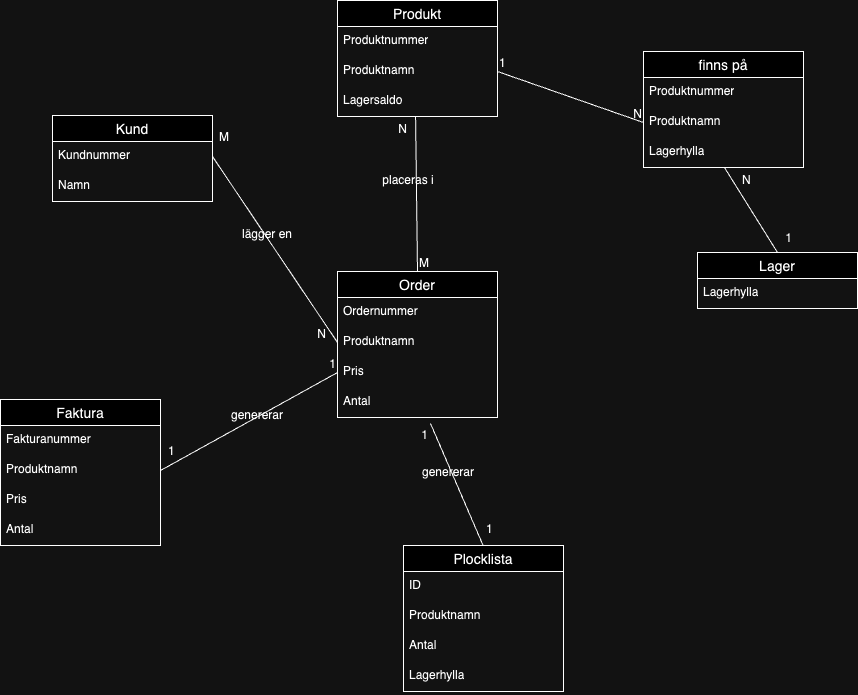

The diagram above was exported from draw.io. Its source (the exported page's mxGraphModel, read from the mxfile embedded in the PNG):
<mxGraphModel dx="1882" dy="1950" grid="0" gridSize="10" guides="1" tooltips="1" connect="1" arrows="1" fold="1" page="0" pageScale="1" pageWidth="827" pageHeight="1169" math="0" shadow="0">
  <root>
    <mxCell id="0" />
    <mxCell id="1" parent="0" />
    <mxCell id="xfIZ-x1gNrAeeyBKL0Qj-1" value="Kund" style="swimlane;fontStyle=0;childLayout=stackLayout;horizontal=1;startSize=26;horizontalStack=0;resizeParent=1;resizeParentMax=0;resizeLast=0;collapsible=1;marginBottom=0;align=center;fontSize=14;" vertex="1" parent="1">
      <mxGeometry x="-212" y="-787" width="160" height="86" as="geometry" />
    </mxCell>
    <mxCell id="xfIZ-x1gNrAeeyBKL0Qj-2" value="Kundnummer" style="text;strokeColor=none;fillColor=none;spacingLeft=4;spacingRight=4;overflow=hidden;rotatable=0;points=[[0,0.5],[1,0.5]];portConstraint=eastwest;fontSize=12;whiteSpace=wrap;html=1;" vertex="1" parent="xfIZ-x1gNrAeeyBKL0Qj-1">
      <mxGeometry y="26" width="160" height="30" as="geometry" />
    </mxCell>
    <mxCell id="xfIZ-x1gNrAeeyBKL0Qj-3" value="Namn" style="text;strokeColor=none;fillColor=none;spacingLeft=4;spacingRight=4;overflow=hidden;rotatable=0;points=[[0,0.5],[1,0.5]];portConstraint=eastwest;fontSize=12;whiteSpace=wrap;html=1;" vertex="1" parent="xfIZ-x1gNrAeeyBKL0Qj-1">
      <mxGeometry y="56" width="160" height="30" as="geometry" />
    </mxCell>
    <mxCell id="tl05Y9bP3omeDumRsBBY-1" value="Order" style="swimlane;fontStyle=0;childLayout=stackLayout;horizontal=1;startSize=26;horizontalStack=0;resizeParent=1;resizeParentMax=0;resizeLast=0;collapsible=1;marginBottom=0;align=center;fontSize=14;" vertex="1" parent="1">
      <mxGeometry x="73" y="-631" width="160" height="146" as="geometry" />
    </mxCell>
    <mxCell id="tl05Y9bP3omeDumRsBBY-2" value="Ordernummer" style="text;strokeColor=none;fillColor=none;spacingLeft=4;spacingRight=4;overflow=hidden;rotatable=0;points=[[0,0.5],[1,0.5]];portConstraint=eastwest;fontSize=12;whiteSpace=wrap;html=1;" vertex="1" parent="tl05Y9bP3omeDumRsBBY-1">
      <mxGeometry y="26" width="160" height="30" as="geometry" />
    </mxCell>
    <mxCell id="tl05Y9bP3omeDumRsBBY-3" value="Produktnamn" style="text;strokeColor=none;fillColor=none;spacingLeft=4;spacingRight=4;overflow=hidden;rotatable=0;points=[[0,0.5],[1,0.5]];portConstraint=eastwest;fontSize=12;whiteSpace=wrap;html=1;" vertex="1" parent="tl05Y9bP3omeDumRsBBY-1">
      <mxGeometry y="56" width="160" height="30" as="geometry" />
    </mxCell>
    <mxCell id="tl05Y9bP3omeDumRsBBY-5" value="Pris" style="text;strokeColor=none;fillColor=none;spacingLeft=4;spacingRight=4;overflow=hidden;rotatable=0;points=[[0,0.5],[1,0.5]];portConstraint=eastwest;fontSize=12;whiteSpace=wrap;html=1;" vertex="1" parent="tl05Y9bP3omeDumRsBBY-1">
      <mxGeometry y="86" width="160" height="30" as="geometry" />
    </mxCell>
    <mxCell id="tl05Y9bP3omeDumRsBBY-4" value="Antal" style="text;strokeColor=none;fillColor=none;spacingLeft=4;spacingRight=4;overflow=hidden;rotatable=0;points=[[0,0.5],[1,0.5]];portConstraint=eastwest;fontSize=12;whiteSpace=wrap;html=1;" vertex="1" parent="tl05Y9bP3omeDumRsBBY-1">
      <mxGeometry y="116" width="160" height="30" as="geometry" />
    </mxCell>
    <mxCell id="kCNTCCNByARqLr6A5W0W-8" value="" style="endArrow=none;html=1;rounded=0;fontSize=12;startSize=8;endSize=8;exitX=0.506;exitY=0.021;exitDx=0;exitDy=0;exitPerimeter=0;" edge="1" parent="tl05Y9bP3omeDumRsBBY-1" source="xYhYXm1ejloCWx1gWYeC-1">
      <mxGeometry relative="1" as="geometry">
        <mxPoint x="152.08" y="280" as="sourcePoint" />
        <mxPoint x="93.00307692307692" y="152" as="targetPoint" />
      </mxGeometry>
    </mxCell>
    <mxCell id="kCNTCCNByARqLr6A5W0W-9" value="1" style="resizable=0;html=1;whiteSpace=wrap;align=left;verticalAlign=bottom;" connectable="0" vertex="1" parent="kCNTCCNByARqLr6A5W0W-8">
      <mxGeometry x="-1" relative="1" as="geometry">
        <mxPoint y="-11" as="offset" />
      </mxGeometry>
    </mxCell>
    <mxCell id="kCNTCCNByARqLr6A5W0W-10" value="1" style="resizable=0;html=1;whiteSpace=wrap;align=right;verticalAlign=bottom;" connectable="0" vertex="1" parent="kCNTCCNByARqLr6A5W0W-8">
      <mxGeometry x="1" relative="1" as="geometry">
        <mxPoint x="-1" y="20" as="offset" />
      </mxGeometry>
    </mxCell>
    <mxCell id="b84DSQXFO5gB30VOpuD4-1" value="Lager" style="swimlane;fontStyle=0;childLayout=stackLayout;horizontal=1;startSize=26;horizontalStack=0;resizeParent=1;resizeParentMax=0;resizeLast=0;collapsible=1;marginBottom=0;align=center;fontSize=14;" vertex="1" parent="1">
      <mxGeometry x="433" y="-650" width="160" height="56" as="geometry" />
    </mxCell>
    <mxCell id="b84DSQXFO5gB30VOpuD4-2" value="Lagerhylla" style="text;strokeColor=none;fillColor=none;spacingLeft=4;spacingRight=4;overflow=hidden;rotatable=0;points=[[0,0.5],[1,0.5]];portConstraint=eastwest;fontSize=12;whiteSpace=wrap;html=1;" vertex="1" parent="b84DSQXFO5gB30VOpuD4-1">
      <mxGeometry y="26" width="160" height="30" as="geometry" />
    </mxCell>
    <mxCell id="pNyPPMLcMtFSX_ZBn7O7-1" value="Faktura" style="swimlane;fontStyle=0;childLayout=stackLayout;horizontal=1;startSize=26;horizontalStack=0;resizeParent=1;resizeParentMax=0;resizeLast=0;collapsible=1;marginBottom=0;align=center;fontSize=14;" vertex="1" parent="1">
      <mxGeometry x="-264" y="-503" width="160" height="146" as="geometry" />
    </mxCell>
    <mxCell id="pNyPPMLcMtFSX_ZBn7O7-2" value="Fakturanummer" style="text;strokeColor=none;fillColor=none;spacingLeft=4;spacingRight=4;overflow=hidden;rotatable=0;points=[[0,0.5],[1,0.5]];portConstraint=eastwest;fontSize=12;whiteSpace=wrap;html=1;" vertex="1" parent="pNyPPMLcMtFSX_ZBn7O7-1">
      <mxGeometry y="26" width="160" height="30" as="geometry" />
    </mxCell>
    <mxCell id="pNyPPMLcMtFSX_ZBn7O7-3" value="Produktnamn" style="text;strokeColor=none;fillColor=none;spacingLeft=4;spacingRight=4;overflow=hidden;rotatable=0;points=[[0,0.5],[1,0.5]];portConstraint=eastwest;fontSize=12;whiteSpace=wrap;html=1;" vertex="1" parent="pNyPPMLcMtFSX_ZBn7O7-1">
      <mxGeometry y="56" width="160" height="30" as="geometry" />
    </mxCell>
    <mxCell id="pNyPPMLcMtFSX_ZBn7O7-4" value="Pris" style="text;strokeColor=none;fillColor=none;spacingLeft=4;spacingRight=4;overflow=hidden;rotatable=0;points=[[0,0.5],[1,0.5]];portConstraint=eastwest;fontSize=12;whiteSpace=wrap;html=1;" vertex="1" parent="pNyPPMLcMtFSX_ZBn7O7-1">
      <mxGeometry y="86" width="160" height="30" as="geometry" />
    </mxCell>
    <mxCell id="pNyPPMLcMtFSX_ZBn7O7-5" value="Antal" style="text;strokeColor=none;fillColor=none;spacingLeft=4;spacingRight=4;overflow=hidden;rotatable=0;points=[[0,0.5],[1,0.5]];portConstraint=eastwest;fontSize=12;whiteSpace=wrap;html=1;" vertex="1" parent="pNyPPMLcMtFSX_ZBn7O7-1">
      <mxGeometry y="116" width="160" height="30" as="geometry" />
    </mxCell>
    <mxCell id="AFPp9Son9-W_VRCR0vhW-1" value="Produkt" style="swimlane;fontStyle=0;childLayout=stackLayout;horizontal=1;startSize=26;horizontalStack=0;resizeParent=1;resizeParentMax=0;resizeLast=0;collapsible=1;marginBottom=0;align=center;fontSize=14;" vertex="1" parent="1">
      <mxGeometry x="73" y="-902" width="160" height="116" as="geometry" />
    </mxCell>
    <mxCell id="AFPp9Son9-W_VRCR0vhW-2" value="Produktnummer" style="text;strokeColor=none;fillColor=none;spacingLeft=4;spacingRight=4;overflow=hidden;rotatable=0;points=[[0,0.5],[1,0.5]];portConstraint=eastwest;fontSize=12;whiteSpace=wrap;html=1;" vertex="1" parent="AFPp9Son9-W_VRCR0vhW-1">
      <mxGeometry y="26" width="160" height="30" as="geometry" />
    </mxCell>
    <mxCell id="AFPp9Son9-W_VRCR0vhW-3" value="Produktnamn" style="text;strokeColor=none;fillColor=none;spacingLeft=4;spacingRight=4;overflow=hidden;rotatable=0;points=[[0,0.5],[1,0.5]];portConstraint=eastwest;fontSize=12;whiteSpace=wrap;html=1;" vertex="1" parent="AFPp9Son9-W_VRCR0vhW-1">
      <mxGeometry y="56" width="160" height="30" as="geometry" />
    </mxCell>
    <mxCell id="AFPp9Son9-W_VRCR0vhW-4" value="Lagersaldo" style="text;strokeColor=none;fillColor=none;spacingLeft=4;spacingRight=4;overflow=hidden;rotatable=0;points=[[0,0.5],[1,0.5]];portConstraint=eastwest;fontSize=12;whiteSpace=wrap;html=1;" vertex="1" parent="AFPp9Son9-W_VRCR0vhW-1">
      <mxGeometry y="86" width="160" height="30" as="geometry" />
    </mxCell>
    <mxCell id="JdWxcyfVQMF76Af2rz22-1" value="finns på" style="swimlane;fontStyle=0;childLayout=stackLayout;horizontal=1;startSize=26;horizontalStack=0;resizeParent=1;resizeParentMax=0;resizeLast=0;collapsible=1;marginBottom=0;align=center;fontSize=14;" vertex="1" parent="1">
      <mxGeometry x="379" y="-851" width="160" height="116" as="geometry" />
    </mxCell>
    <mxCell id="JdWxcyfVQMF76Af2rz22-2" value="Produktnummer" style="text;strokeColor=none;fillColor=none;spacingLeft=4;spacingRight=4;overflow=hidden;rotatable=0;points=[[0,0.5],[1,0.5]];portConstraint=eastwest;fontSize=12;whiteSpace=wrap;html=1;" vertex="1" parent="JdWxcyfVQMF76Af2rz22-1">
      <mxGeometry y="26" width="160" height="30" as="geometry" />
    </mxCell>
    <mxCell id="JdWxcyfVQMF76Af2rz22-3" value="Produktnamn" style="text;strokeColor=none;fillColor=none;spacingLeft=4;spacingRight=4;overflow=hidden;rotatable=0;points=[[0,0.5],[1,0.5]];portConstraint=eastwest;fontSize=12;whiteSpace=wrap;html=1;" vertex="1" parent="JdWxcyfVQMF76Af2rz22-1">
      <mxGeometry y="56" width="160" height="30" as="geometry" />
    </mxCell>
    <mxCell id="JdWxcyfVQMF76Af2rz22-4" value="Lagerhylla" style="text;strokeColor=none;fillColor=none;spacingLeft=4;spacingRight=4;overflow=hidden;rotatable=0;points=[[0,0.5],[1,0.5]];portConstraint=eastwest;fontSize=12;whiteSpace=wrap;html=1;" vertex="1" parent="JdWxcyfVQMF76Af2rz22-1">
      <mxGeometry y="86" width="160" height="30" as="geometry" />
    </mxCell>
    <mxCell id="xYhYXm1ejloCWx1gWYeC-1" value="Plocklista" style="swimlane;fontStyle=0;childLayout=stackLayout;horizontal=1;startSize=26;horizontalStack=0;resizeParent=1;resizeParentMax=0;resizeLast=0;collapsible=1;marginBottom=0;align=center;fontSize=14;" vertex="1" parent="1">
      <mxGeometry x="139" y="-357" width="160" height="146" as="geometry" />
    </mxCell>
    <mxCell id="xYhYXm1ejloCWx1gWYeC-2" value="ID" style="text;strokeColor=none;fillColor=none;spacingLeft=4;spacingRight=4;overflow=hidden;rotatable=0;points=[[0,0.5],[1,0.5]];portConstraint=eastwest;fontSize=12;whiteSpace=wrap;html=1;" vertex="1" parent="xYhYXm1ejloCWx1gWYeC-1">
      <mxGeometry y="26" width="160" height="30" as="geometry" />
    </mxCell>
    <mxCell id="xYhYXm1ejloCWx1gWYeC-3" value="Produktnamn" style="text;strokeColor=none;fillColor=none;spacingLeft=4;spacingRight=4;overflow=hidden;rotatable=0;points=[[0,0.5],[1,0.5]];portConstraint=eastwest;fontSize=12;whiteSpace=wrap;html=1;" vertex="1" parent="xYhYXm1ejloCWx1gWYeC-1">
      <mxGeometry y="56" width="160" height="30" as="geometry" />
    </mxCell>
    <mxCell id="xYhYXm1ejloCWx1gWYeC-4" value="Antal" style="text;strokeColor=none;fillColor=none;spacingLeft=4;spacingRight=4;overflow=hidden;rotatable=0;points=[[0,0.5],[1,0.5]];portConstraint=eastwest;fontSize=12;whiteSpace=wrap;html=1;" vertex="1" parent="xYhYXm1ejloCWx1gWYeC-1">
      <mxGeometry y="86" width="160" height="30" as="geometry" />
    </mxCell>
    <mxCell id="xYhYXm1ejloCWx1gWYeC-5" value="Lagerhylla" style="text;strokeColor=none;fillColor=none;spacingLeft=4;spacingRight=4;overflow=hidden;rotatable=0;points=[[0,0.5],[1,0.5]];portConstraint=eastwest;fontSize=12;whiteSpace=wrap;html=1;" vertex="1" parent="xYhYXm1ejloCWx1gWYeC-1">
      <mxGeometry y="116" width="160" height="30" as="geometry" />
    </mxCell>
    <mxCell id="70OnQoxYh31aOZ_kcNeV-1" value="" style="endArrow=none;html=1;rounded=0;fontSize=12;startSize=8;endSize=8;exitX=1;exitY=0.5;exitDx=0;exitDy=0;entryX=0;entryY=0.5;entryDx=0;entryDy=0;" edge="1" parent="1" source="AFPp9Son9-W_VRCR0vhW-3" target="JdWxcyfVQMF76Af2rz22-3">
      <mxGeometry relative="1" as="geometry">
        <mxPoint x="200" y="-712" as="sourcePoint" />
        <mxPoint x="360" y="-712" as="targetPoint" />
      </mxGeometry>
    </mxCell>
    <mxCell id="70OnQoxYh31aOZ_kcNeV-2" value="1" style="resizable=0;html=1;whiteSpace=wrap;align=left;verticalAlign=bottom;" connectable="0" vertex="1" parent="70OnQoxYh31aOZ_kcNeV-1">
      <mxGeometry x="-1" relative="1" as="geometry" />
    </mxCell>
    <mxCell id="70OnQoxYh31aOZ_kcNeV-3" value="N" style="resizable=0;html=1;whiteSpace=wrap;align=right;verticalAlign=bottom;" connectable="0" vertex="1" parent="70OnQoxYh31aOZ_kcNeV-1">
      <mxGeometry x="1" relative="1" as="geometry" />
    </mxCell>
    <mxCell id="70OnQoxYh31aOZ_kcNeV-4" value="" style="endArrow=none;html=1;rounded=0;fontSize=12;startSize=8;endSize=8;exitX=0.506;exitY=1;exitDx=0;exitDy=0;entryX=0.5;entryY=0;entryDx=0;entryDy=0;exitPerimeter=0;" edge="1" parent="1" source="JdWxcyfVQMF76Af2rz22-4" target="b84DSQXFO5gB30VOpuD4-1">
      <mxGeometry relative="1" as="geometry">
        <mxPoint x="185" y="-532" as="sourcePoint" />
        <mxPoint x="345" y="-532" as="targetPoint" />
      </mxGeometry>
    </mxCell>
    <mxCell id="70OnQoxYh31aOZ_kcNeV-5" value="N" style="resizable=0;html=1;whiteSpace=wrap;align=left;verticalAlign=bottom;" connectable="0" vertex="1" parent="70OnQoxYh31aOZ_kcNeV-4">
      <mxGeometry x="-1" relative="1" as="geometry">
        <mxPoint x="16" y="21" as="offset" />
      </mxGeometry>
    </mxCell>
    <mxCell id="70OnQoxYh31aOZ_kcNeV-6" value="1" style="resizable=0;html=1;whiteSpace=wrap;align=right;verticalAlign=bottom;" connectable="0" vertex="1" parent="70OnQoxYh31aOZ_kcNeV-4">
      <mxGeometry x="1" relative="1" as="geometry">
        <mxPoint x="16" y="-6" as="offset" />
      </mxGeometry>
    </mxCell>
    <mxCell id="Ii09IaEwce_FWORuSis5-1" value="" style="endArrow=none;html=1;rounded=0;fontSize=12;startSize=8;endSize=8;exitX=1;exitY=0.5;exitDx=0;exitDy=0;entryX=0;entryY=0.5;entryDx=0;entryDy=0;" edge="1" parent="1" source="xfIZ-x1gNrAeeyBKL0Qj-2" target="tl05Y9bP3omeDumRsBBY-3">
      <mxGeometry relative="1" as="geometry">
        <mxPoint x="185" y="-532" as="sourcePoint" />
        <mxPoint x="345" y="-532" as="targetPoint" />
      </mxGeometry>
    </mxCell>
    <mxCell id="Ii09IaEwce_FWORuSis5-2" value="M" style="resizable=0;html=1;whiteSpace=wrap;align=left;verticalAlign=bottom;" connectable="0" vertex="1" parent="Ii09IaEwce_FWORuSis5-1">
      <mxGeometry x="-1" relative="1" as="geometry">
        <mxPoint x="5" y="-11" as="offset" />
      </mxGeometry>
    </mxCell>
    <mxCell id="Ii09IaEwce_FWORuSis5-3" value="N" style="resizable=0;html=1;whiteSpace=wrap;align=right;verticalAlign=bottom;" connectable="0" vertex="1" parent="Ii09IaEwce_FWORuSis5-1">
      <mxGeometry x="1" relative="1" as="geometry">
        <mxPoint x="-10" as="offset" />
      </mxGeometry>
    </mxCell>
    <UserObject label="lägger en" placeholders="1" name="Variable" id="Ii09IaEwce_FWORuSis5-5">
      <mxCell style="text;html=1;strokeColor=none;fillColor=none;align=center;verticalAlign=middle;whiteSpace=wrap;overflow=hidden;" vertex="1" parent="1">
        <mxGeometry x="-37" y="-678" width="80" height="20" as="geometry" />
      </mxCell>
    </UserObject>
    <mxCell id="sJHgZ1f6xuttpHfDw1S0-1" value="" style="endArrow=none;html=1;rounded=0;fontSize=12;startSize=8;endSize=8;exitX=0.5;exitY=0;exitDx=0;exitDy=0;entryX=0.488;entryY=1;entryDx=0;entryDy=0;entryPerimeter=0;" edge="1" parent="1" source="tl05Y9bP3omeDumRsBBY-1" target="AFPp9Son9-W_VRCR0vhW-4">
      <mxGeometry relative="1" as="geometry">
        <mxPoint x="185" y="-532" as="sourcePoint" />
        <mxPoint x="345" y="-532" as="targetPoint" />
      </mxGeometry>
    </mxCell>
    <mxCell id="sJHgZ1f6xuttpHfDw1S0-2" value="M" style="resizable=0;html=1;whiteSpace=wrap;align=left;verticalAlign=bottom;" connectable="0" vertex="1" parent="sJHgZ1f6xuttpHfDw1S0-1">
      <mxGeometry x="-1" relative="1" as="geometry" />
    </mxCell>
    <mxCell id="sJHgZ1f6xuttpHfDw1S0-3" value="N" style="resizable=0;html=1;whiteSpace=wrap;align=right;verticalAlign=bottom;" connectable="0" vertex="1" parent="sJHgZ1f6xuttpHfDw1S0-1">
      <mxGeometry x="1" relative="1" as="geometry">
        <mxPoint x="-7" y="21" as="offset" />
      </mxGeometry>
    </mxCell>
    <UserObject label="placeras i" placeholders="1" name="Variable" id="sJHgZ1f6xuttpHfDw1S0-4">
      <mxCell style="text;html=1;strokeColor=none;fillColor=none;align=center;verticalAlign=middle;whiteSpace=wrap;overflow=hidden;" vertex="1" parent="1">
        <mxGeometry x="104" y="-732" width="80" height="20" as="geometry" />
      </mxCell>
    </UserObject>
    <mxCell id="kCNTCCNByARqLr6A5W0W-1" value="" style="endArrow=none;html=1;rounded=0;fontSize=12;startSize=8;endSize=8;entryX=0;entryY=0.5;entryDx=0;entryDy=0;exitX=1;exitY=0.5;exitDx=0;exitDy=0;" edge="1" parent="1" source="pNyPPMLcMtFSX_ZBn7O7-3" target="tl05Y9bP3omeDumRsBBY-5">
      <mxGeometry relative="1" as="geometry">
        <mxPoint x="185" y="-532" as="sourcePoint" />
        <mxPoint x="345" y="-532" as="targetPoint" />
      </mxGeometry>
    </mxCell>
    <mxCell id="kCNTCCNByARqLr6A5W0W-2" value="1" style="resizable=0;html=1;whiteSpace=wrap;align=left;verticalAlign=bottom;" connectable="0" vertex="1" parent="kCNTCCNByARqLr6A5W0W-1">
      <mxGeometry x="-1" relative="1" as="geometry">
        <mxPoint x="6" y="-11" as="offset" />
      </mxGeometry>
    </mxCell>
    <mxCell id="kCNTCCNByARqLr6A5W0W-3" value="1" style="resizable=0;html=1;whiteSpace=wrap;align=right;verticalAlign=bottom;" connectable="0" vertex="1" parent="kCNTCCNByARqLr6A5W0W-1">
      <mxGeometry x="1" relative="1" as="geometry" />
    </mxCell>
    <UserObject label="genererar" placeholders="1" name="Variable" id="kCNTCCNByARqLr6A5W0W-4">
      <mxCell style="text;html=1;strokeColor=none;fillColor=none;align=center;verticalAlign=middle;whiteSpace=wrap;overflow=hidden;" vertex="1" parent="1">
        <mxGeometry x="-47" y="-497" width="80" height="20" as="geometry" />
      </mxCell>
    </UserObject>
    <UserObject label="genererar" placeholders="1" name="Variable" id="kCNTCCNByARqLr6A5W0W-11">
      <mxCell style="text;html=1;strokeColor=none;fillColor=none;align=center;verticalAlign=middle;whiteSpace=wrap;overflow=hidden;" vertex="1" parent="1">
        <mxGeometry x="144" y="-440" width="80" height="20" as="geometry" />
      </mxCell>
    </UserObject>
  </root>
</mxGraphModel>